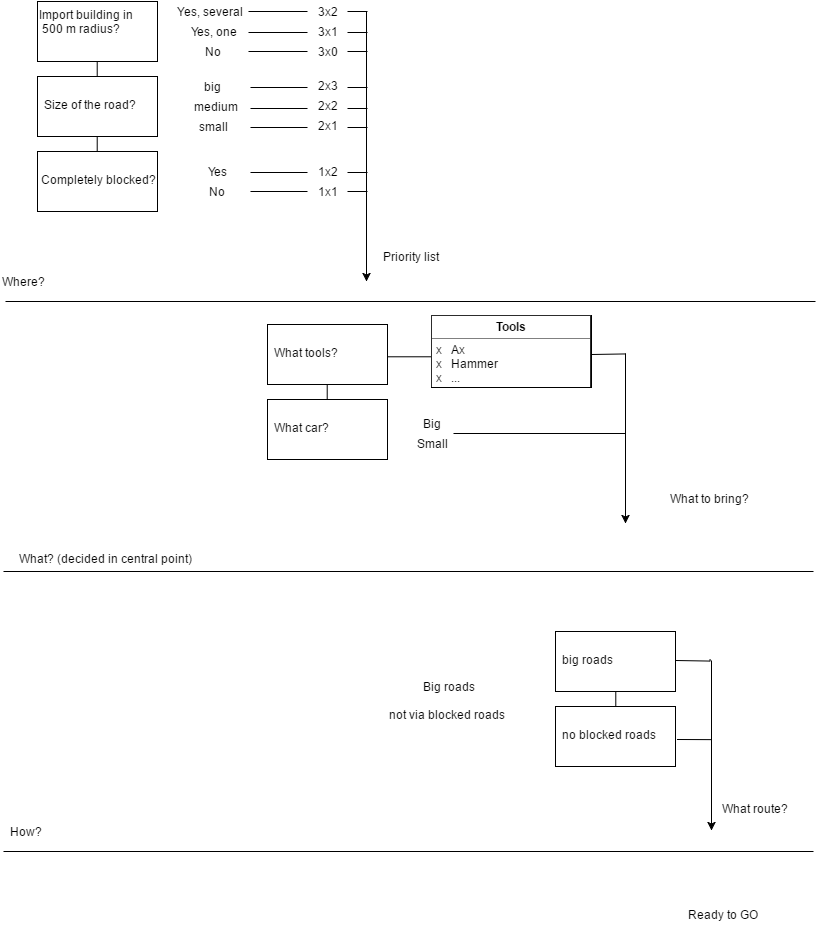

The diagram above was exported from draw.io. Its source (the exported page's mxGraphModel, read from the mxfile embedded in the PNG):
<mxGraphModel dx="1294" dy="599" grid="1" gridSize="10" guides="1" tooltips="1" connect="1" arrows="1" fold="1" page="1" pageScale="1" pageWidth="826" pageHeight="1169" background="#ffffff" math="0" shadow="0">
  <root>
    <mxCell id="0" />
    <mxCell id="1" parent="0" />
    <mxCell id="625611dbe3218666-1" value="" style="endArrow=none;startArrow=none;html=1;startFill=0;endFill=0;" edge="1" parent="1">
      <mxGeometry width="50" height="50" relative="1" as="geometry">
        <mxPoint x="10" y="370" as="sourcePoint" />
        <mxPoint x="820" y="370" as="targetPoint" />
      </mxGeometry>
    </mxCell>
    <mxCell id="625611dbe3218666-2" value="What? (decided in central point)&amp;nbsp;" style="text;html=1;strokeColor=none;fillColor=none;align=center;verticalAlign=middle;whiteSpace=wrap;" vertex="1" parent="1">
      <mxGeometry x="10" y="617" width="200" height="20" as="geometry" />
    </mxCell>
    <mxCell id="625611dbe3218666-3" value="" style="endArrow=none;startArrow=none;html=1;startFill=0;endFill=0;" edge="1" parent="1">
      <mxGeometry x="8" y="640" width="50" height="50" as="geometry">
        <mxPoint x="8" y="640" as="sourcePoint" />
        <mxPoint x="818" y="640" as="targetPoint" />
      </mxGeometry>
    </mxCell>
    <mxCell id="625611dbe3218666-4" value="Where?&amp;nbsp;" style="text;html=1;strokeColor=none;fillColor=none;align=center;verticalAlign=middle;whiteSpace=wrap;" vertex="1" parent="1">
      <mxGeometry x="10" y="340" width="40" height="20" as="geometry" />
    </mxCell>
    <mxCell id="625611dbe3218666-5" value="" style="endArrow=none;startArrow=none;html=1;startFill=0;endFill=0;" edge="1" parent="1">
      <mxGeometry x="8" y="920" width="50" height="50" as="geometry">
        <mxPoint x="8" y="920" as="sourcePoint" />
        <mxPoint x="818" y="920" as="targetPoint" />
      </mxGeometry>
    </mxCell>
    <mxCell id="625611dbe3218666-6" value="How?" style="text;html=1;strokeColor=none;fillColor=none;align=center;verticalAlign=middle;whiteSpace=wrap;" vertex="1" parent="1">
      <mxGeometry x="10" y="890" width="40" height="20" as="geometry" />
    </mxCell>
    <mxCell id="625611dbe3218666-11" value="&amp;nbsp;Big roads&lt;div&gt;&lt;br&gt;&lt;/div&gt;&lt;div&gt;not via blocked roads&lt;/div&gt;&lt;div&gt;&lt;br&gt;&lt;/div&gt;" style="text;html=1;strokeColor=none;fillColor=none;align=center;verticalAlign=middle;whiteSpace=wrap;" vertex="1" parent="1">
      <mxGeometry x="230" y="700" width="440" height="150" as="geometry" />
    </mxCell>
    <mxCell id="625611dbe3218666-12" value="&lt;br class=&quot;Apple-interchange-newline&quot;&gt;" style="text;html=1;" vertex="1" parent="1">
      <mxGeometry x="400" y="760" width="30" height="30" as="geometry" />
    </mxCell>
    <mxCell id="625611dbe3218666-14" value="" style="whiteSpace=wrap;html=1;fillColor=#FFFFFF;" vertex="1" parent="1">
      <mxGeometry x="42" y="70" width="120" height="60" as="geometry" />
    </mxCell>
    <mxCell id="625611dbe3218666-21" style="edgeStyle=orthogonalEdgeStyle;rounded=0;html=1;exitX=0.5;exitY=1;entryX=0.5;entryY=0;startArrow=none;startFill=0;endArrow=none;endFill=0;jettySize=auto;orthogonalLoop=1;" edge="1" parent="1" source="625611dbe3218666-15" target="625611dbe3218666-16">
      <mxGeometry relative="1" as="geometry" />
    </mxCell>
    <mxCell id="625611dbe3218666-15" value="" style="whiteSpace=wrap;html=1;fillColor=#FFFFFF;" vertex="1" parent="1">
      <mxGeometry x="42" y="145" width="120" height="60" as="geometry" />
    </mxCell>
    <mxCell id="625611dbe3218666-16" value="" style="whiteSpace=wrap;html=1;fillColor=#FFFFFF;" vertex="1" parent="1">
      <mxGeometry x="42" y="220" width="120" height="60" as="geometry" />
    </mxCell>
    <mxCell id="625611dbe3218666-20" style="edgeStyle=orthogonalEdgeStyle;rounded=0;html=1;exitX=0.5;exitY=1;entryX=0.5;entryY=0;startArrow=none;startFill=0;endArrow=none;endFill=0;jettySize=auto;orthogonalLoop=1;" edge="1" parent="1" source="625611dbe3218666-17" target="625611dbe3218666-15">
      <mxGeometry relative="1" as="geometry" />
    </mxCell>
    <mxCell id="625611dbe3218666-17" value="Import building in&lt;div&gt;&amp;nbsp;500 m radius?&lt;/div&gt;" style="text;html=1;" vertex="1" parent="1">
      <mxGeometry x="42" y="70" width="120" height="60" as="geometry" />
    </mxCell>
    <mxCell id="625611dbe3218666-22" value="Size of the road?" style="text;html=1;" vertex="1" parent="1">
      <mxGeometry x="47" y="160" width="110" height="30" as="geometry" />
    </mxCell>
    <mxCell id="625611dbe3218666-23" value="Completely blocked?" style="text;html=1;" vertex="1" parent="1">
      <mxGeometry x="44" y="235" width="130" height="30" as="geometry" />
    </mxCell>
    <mxCell id="625611dbe3218666-27" style="edgeStyle=orthogonalEdgeStyle;rounded=0;html=1;exitX=1;exitY=0.5;startArrow=none;startFill=0;endArrow=none;endFill=0;jettySize=auto;orthogonalLoop=1;endSize=12;" edge="1" parent="1">
      <mxGeometry relative="1" as="geometry">
        <mxPoint x="372" y="80" as="targetPoint" />
        <mxPoint x="253" y="80" as="sourcePoint" />
      </mxGeometry>
    </mxCell>
    <mxCell id="625611dbe3218666-24" value="Yes, several" style="text;html=1;strokeColor=none;fillColor=none;align=center;verticalAlign=middle;whiteSpace=wrap;" vertex="1" parent="1">
      <mxGeometry x="174" y="70" width="80" height="20" as="geometry" />
    </mxCell>
    <mxCell id="625611dbe3218666-25" value="Yes, one" style="text;html=1;strokeColor=none;fillColor=none;align=center;verticalAlign=middle;whiteSpace=wrap;" vertex="1" parent="1">
      <mxGeometry x="178" y="90" width="80" height="20" as="geometry" />
    </mxCell>
    <mxCell id="625611dbe3218666-26" value="No" style="text;html=1;strokeColor=none;fillColor=none;align=center;verticalAlign=middle;whiteSpace=wrap;" vertex="1" parent="1">
      <mxGeometry x="178" y="110" width="80" height="20" as="geometry" />
    </mxCell>
    <mxCell id="625611dbe3218666-31" value="big" style="text;html=1;strokeColor=none;fillColor=none;align=center;verticalAlign=middle;whiteSpace=wrap;" vertex="1" parent="1">
      <mxGeometry x="177" y="145" width="80" height="20" as="geometry" />
    </mxCell>
    <mxCell id="625611dbe3218666-32" value="medium" style="text;html=1;strokeColor=none;fillColor=none;align=center;verticalAlign=middle;whiteSpace=wrap;" vertex="1" parent="1">
      <mxGeometry x="180" y="165" width="80" height="20" as="geometry" />
    </mxCell>
    <mxCell id="625611dbe3218666-33" value="small" style="text;html=1;strokeColor=none;fillColor=none;align=center;verticalAlign=middle;whiteSpace=wrap;" vertex="1" parent="1">
      <mxGeometry x="178" y="185" width="80" height="20" as="geometry" />
    </mxCell>
    <mxCell id="625611dbe3218666-35" value="Yes" style="text;html=1;strokeColor=none;fillColor=none;align=center;verticalAlign=middle;whiteSpace=wrap;" vertex="1" parent="1">
      <mxGeometry x="182" y="230" width="80" height="20" as="geometry" />
    </mxCell>
    <mxCell id="625611dbe3218666-36" value="No" style="text;html=1;strokeColor=none;fillColor=none;align=center;verticalAlign=middle;whiteSpace=wrap;" vertex="1" parent="1">
      <mxGeometry x="182" y="250" width="80" height="20" as="geometry" />
    </mxCell>
    <mxCell id="625611dbe3218666-37" style="edgeStyle=orthogonalEdgeStyle;rounded=0;html=1;exitX=1;exitY=0.5;startArrow=none;startFill=0;endArrow=none;endFill=0;jettySize=auto;orthogonalLoop=1;endSize=12;" edge="1" parent="1">
      <mxGeometry x="253" y="101" as="geometry">
        <mxPoint x="372" y="101" as="targetPoint" />
        <mxPoint x="253" y="101" as="sourcePoint" />
      </mxGeometry>
    </mxCell>
    <mxCell id="625611dbe3218666-38" style="edgeStyle=orthogonalEdgeStyle;rounded=0;html=1;exitX=1;exitY=0.5;startArrow=none;startFill=0;endArrow=none;endFill=0;jettySize=auto;orthogonalLoop=1;endSize=12;" edge="1" parent="1">
      <mxGeometry x="253" y="120" as="geometry">
        <mxPoint x="372" y="120" as="targetPoint" />
        <mxPoint x="253" y="120" as="sourcePoint" />
      </mxGeometry>
    </mxCell>
    <mxCell id="625611dbe3218666-39" style="edgeStyle=orthogonalEdgeStyle;rounded=0;html=1;exitX=1;exitY=0.5;startArrow=none;startFill=0;endArrow=none;endFill=0;jettySize=auto;orthogonalLoop=1;endSize=12;" edge="1" parent="1">
      <mxGeometry x="255" y="156" as="geometry">
        <mxPoint x="372" y="156" as="targetPoint" />
        <mxPoint x="255" y="156" as="sourcePoint" />
      </mxGeometry>
    </mxCell>
    <mxCell id="625611dbe3218666-40" style="edgeStyle=orthogonalEdgeStyle;rounded=0;html=1;exitX=1;exitY=0.5;startArrow=none;startFill=0;endArrow=none;endFill=0;jettySize=auto;orthogonalLoop=1;endSize=12;" edge="1" parent="1">
      <mxGeometry x="255" y="177" as="geometry">
        <mxPoint x="372" y="177" as="targetPoint" />
        <mxPoint x="255" y="177" as="sourcePoint" />
      </mxGeometry>
    </mxCell>
    <mxCell id="625611dbe3218666-41" style="edgeStyle=orthogonalEdgeStyle;rounded=0;html=1;exitX=1;exitY=0.5;startArrow=none;startFill=0;endArrow=none;endFill=0;jettySize=auto;orthogonalLoop=1;endSize=12;" edge="1" parent="1">
      <mxGeometry x="255" y="196" as="geometry">
        <mxPoint x="372" y="196" as="targetPoint" />
        <mxPoint x="255" y="196" as="sourcePoint" />
      </mxGeometry>
    </mxCell>
    <mxCell id="625611dbe3218666-43" style="edgeStyle=orthogonalEdgeStyle;rounded=0;html=1;exitX=1;exitY=0.5;startArrow=none;startFill=0;endArrow=none;endFill=0;jettySize=auto;orthogonalLoop=1;endSize=12;" edge="1" parent="1">
      <mxGeometry x="255" y="241" as="geometry">
        <mxPoint x="372" y="241" as="targetPoint" />
        <mxPoint x="255" y="241" as="sourcePoint" />
      </mxGeometry>
    </mxCell>
    <mxCell id="625611dbe3218666-44" style="edgeStyle=orthogonalEdgeStyle;rounded=0;html=1;exitX=1;exitY=0.5;startArrow=none;startFill=0;endArrow=none;endFill=0;jettySize=auto;orthogonalLoop=1;endSize=12;" edge="1" parent="1">
      <mxGeometry x="255" y="260" as="geometry">
        <mxPoint x="372" y="260" as="targetPoint" />
        <mxPoint x="255" y="260" as="sourcePoint" />
      </mxGeometry>
    </mxCell>
    <mxCell id="625611dbe3218666-45" value="3x2" style="text;html=1;strokeColor=none;fillColor=#ffffff;align=center;verticalAlign=middle;whiteSpace=wrap;" vertex="1" parent="1">
      <mxGeometry x="312" y="70" width="40" height="20" as="geometry" />
    </mxCell>
    <mxCell id="625611dbe3218666-46" value="3x1" style="text;html=1;strokeColor=none;fillColor=#ffffff;align=center;verticalAlign=middle;whiteSpace=wrap;" vertex="1" parent="1">
      <mxGeometry x="312" y="90" width="40" height="20" as="geometry" />
    </mxCell>
    <mxCell id="625611dbe3218666-47" value="3x0" style="text;html=1;strokeColor=none;fillColor=#ffffff;align=center;verticalAlign=middle;whiteSpace=wrap;" vertex="1" parent="1">
      <mxGeometry x="312" y="110" width="40" height="20" as="geometry" />
    </mxCell>
    <mxCell id="625611dbe3218666-48" value="2x3" style="text;html=1;strokeColor=none;fillColor=#ffffff;align=center;verticalAlign=middle;whiteSpace=wrap;" vertex="1" parent="1">
      <mxGeometry x="312" y="144" width="40" height="20" as="geometry" />
    </mxCell>
    <mxCell id="625611dbe3218666-49" value="2x2" style="text;html=1;strokeColor=none;fillColor=#ffffff;align=center;verticalAlign=middle;whiteSpace=wrap;" vertex="1" parent="1">
      <mxGeometry x="312" y="164" width="40" height="20" as="geometry" />
    </mxCell>
    <mxCell id="625611dbe3218666-50" value="2x1" style="text;html=1;strokeColor=none;fillColor=#ffffff;align=center;verticalAlign=middle;whiteSpace=wrap;" vertex="1" parent="1">
      <mxGeometry x="312" y="184" width="40" height="20" as="geometry" />
    </mxCell>
    <mxCell id="625611dbe3218666-51" value="1x2" style="text;html=1;strokeColor=none;fillColor=#ffffff;align=center;verticalAlign=middle;whiteSpace=wrap;" vertex="1" parent="1">
      <mxGeometry x="312" y="230" width="40" height="20" as="geometry" />
    </mxCell>
    <mxCell id="625611dbe3218666-52" value="1x1" style="text;html=1;strokeColor=none;fillColor=#ffffff;align=center;verticalAlign=middle;whiteSpace=wrap;" vertex="1" parent="1">
      <mxGeometry x="312" y="250" width="40" height="20" as="geometry" />
    </mxCell>
    <mxCell id="625611dbe3218666-54" value="" style="endArrow=classic;html=1;" edge="1" parent="1">
      <mxGeometry width="50" height="50" relative="1" as="geometry">
        <mxPoint x="371" y="80" as="sourcePoint" />
        <mxPoint x="371" y="350" as="targetPoint" />
      </mxGeometry>
    </mxCell>
    <mxCell id="625611dbe3218666-55" value="Priority list" style="text;html=1;strokeColor=none;fillColor=none;align=center;verticalAlign=middle;whiteSpace=wrap;" vertex="1" parent="1">
      <mxGeometry x="382" y="310" width="68" height="30" as="geometry" />
    </mxCell>
    <mxCell id="625611dbe3218666-56" style="edgeStyle=orthogonalEdgeStyle;rounded=0;html=1;exitX=0.5;exitY=1;entryX=0.5;entryY=0;startArrow=none;startFill=0;endArrow=none;endFill=0;jettySize=auto;orthogonalLoop=1;" edge="1" source="625611dbe3218666-57" target="625611dbe3218666-58" parent="1">
      <mxGeometry x="332" y="453" as="geometry" />
    </mxCell>
    <mxCell id="625611dbe3218666-57" value="" style="whiteSpace=wrap;html=1;fillColor=#FFFFFF;" vertex="1" parent="1">
      <mxGeometry x="272" y="393" width="120" height="60" as="geometry" />
    </mxCell>
    <mxCell id="625611dbe3218666-58" value="" style="whiteSpace=wrap;html=1;fillColor=#FFFFFF;" vertex="1" parent="1">
      <mxGeometry x="272" y="468" width="120" height="60" as="geometry" />
    </mxCell>
    <mxCell id="625611dbe3218666-71" style="edgeStyle=orthogonalEdgeStyle;rounded=0;html=1;startArrow=none;startFill=0;endArrow=none;endFill=0;endSize=12;jettySize=auto;orthogonalLoop=1;entryX=0;entryY=0.5;exitX=1;exitY=0.5;" edge="1" parent="1">
      <mxGeometry relative="1" as="geometry">
        <mxPoint x="460" y="422" as="targetPoint" />
        <mxPoint x="392" y="425" as="sourcePoint" />
        <Array as="points">
          <mxPoint x="440" y="425" />
          <mxPoint x="440" y="419" />
          <mxPoint x="460" y="419" />
        </Array>
      </mxGeometry>
    </mxCell>
    <mxCell id="625611dbe3218666-59" value="What tools?&amp;nbsp;" style="text;html=1;" vertex="1" parent="1">
      <mxGeometry x="277" y="408" width="110" height="30" as="geometry" />
    </mxCell>
    <mxCell id="625611dbe3218666-60" value="What car?" style="text;html=1;" vertex="1" parent="1">
      <mxGeometry x="277" y="483" width="110" height="30" as="geometry" />
    </mxCell>
    <mxCell id="625611dbe3218666-63" value="&lt;table border=&quot;1&quot; width=&quot;100%&quot; cellpadding=&quot;4&quot; style=&quot;width: 100% ; height: 100% ; border-collapse: collapse&quot;&gt;&lt;tbody&gt;&lt;tr&gt;&lt;th align=&quot;center&quot;&gt;Tools&lt;/th&gt;&lt;/tr&gt;&lt;tr&gt;&lt;td align=&quot;center&quot;&gt;&lt;div style=&quot;text-align: left&quot;&gt;&lt;span style=&quot;text-align: left&quot;&gt;x &amp;nbsp; Ax&amp;nbsp;&lt;/span&gt;&lt;/div&gt;&lt;div style=&quot;text-align: left&quot;&gt;&lt;span style=&quot;text-align: left&quot;&gt;x &amp;nbsp; Hammer&lt;/span&gt;&lt;/div&gt;&lt;div style=&quot;text-align: left&quot;&gt;&lt;span style=&quot;text-align: left&quot;&gt;x &amp;nbsp; ...&lt;/span&gt;&lt;/div&gt;&lt;/td&gt;&lt;/tr&gt;&lt;tr&gt;&lt;td align=&quot;center&quot; style=&quot;text-align: left&quot;&gt;&lt;br&gt;&lt;/td&gt;&lt;/tr&gt;&lt;/tbody&gt;&lt;/table&gt;" style="text;html=1;overflow=fill;fillColor=#ffffff;strokeColor=#000000;" vertex="1" parent="1">
      <mxGeometry x="436" y="384" width="160" height="72" as="geometry" />
    </mxCell>
    <mxCell id="625611dbe3218666-65" value="Big" style="text;html=1;strokeColor=none;fillColor=none;align=center;verticalAlign=middle;whiteSpace=wrap;" vertex="1" parent="1">
      <mxGeometry x="396" y="482" width="80" height="20" as="geometry" />
    </mxCell>
    <mxCell id="625611dbe3218666-66" value="Small" style="text;html=1;strokeColor=none;fillColor=none;align=center;verticalAlign=middle;whiteSpace=wrap;" vertex="1" parent="1">
      <mxGeometry x="396" y="502" width="80" height="20" as="geometry" />
    </mxCell>
    <mxCell id="625611dbe3218666-68" style="edgeStyle=orthogonalEdgeStyle;rounded=0;html=1;exitX=1;exitY=0.5;startArrow=none;startFill=0;endArrow=none;endFill=0;jettySize=auto;orthogonalLoop=1;endSize=12;" edge="1" parent="1">
      <mxGeometry x="458" y="502" as="geometry">
        <mxPoint x="630" y="502" as="targetPoint" />
        <mxPoint x="458" y="502" as="sourcePoint" />
      </mxGeometry>
    </mxCell>
    <mxCell id="625611dbe3218666-72" value="" style="endArrow=classic;html=1;" edge="1" parent="1">
      <mxGeometry x="630" y="386" width="50" height="50" as="geometry">
        <mxPoint x="630" y="422" as="sourcePoint" />
        <mxPoint x="630" y="592" as="targetPoint" />
      </mxGeometry>
    </mxCell>
    <mxCell id="625611dbe3218666-73" style="edgeStyle=orthogonalEdgeStyle;rounded=0;html=1;startArrow=none;startFill=0;endArrow=none;endFill=0;jettySize=auto;orthogonalLoop=1;endSize=12;" edge="1" parent="1">
      <mxGeometry x="484" y="423" as="geometry">
        <mxPoint x="630" y="423" as="targetPoint" />
        <mxPoint x="596" y="423" as="sourcePoint" />
      </mxGeometry>
    </mxCell>
    <mxCell id="625611dbe3218666-74" style="edgeStyle=orthogonalEdgeStyle;rounded=0;html=1;exitX=0.5;exitY=1;entryX=0.5;entryY=0;startArrow=none;startFill=0;endArrow=none;endFill=0;jettySize=auto;orthogonalLoop=1;" edge="1" source="625611dbe3218666-75" target="625611dbe3218666-76" parent="1">
      <mxGeometry x="620" y="760" as="geometry" />
    </mxCell>
    <mxCell id="625611dbe3218666-75" value="" style="whiteSpace=wrap;html=1;fillColor=#FFFFFF;" vertex="1" parent="1">
      <mxGeometry x="560" y="700" width="120" height="60" as="geometry" />
    </mxCell>
    <mxCell id="625611dbe3218666-76" value="" style="whiteSpace=wrap;html=1;fillColor=#FFFFFF;" vertex="1" parent="1">
      <mxGeometry x="560" y="775" width="120" height="60" as="geometry" />
    </mxCell>
    <mxCell id="625611dbe3218666-77" value="big roads" style="text;html=1;" vertex="1" parent="1">
      <mxGeometry x="565" y="715" width="110" height="30" as="geometry" />
    </mxCell>
    <mxCell id="625611dbe3218666-78" value="no blocked roads" style="text;html=1;" vertex="1" parent="1">
      <mxGeometry x="565" y="790" width="110" height="30" as="geometry" />
    </mxCell>
    <mxCell id="625611dbe3218666-79" value="What to bring?" style="text;html=1;strokeColor=none;fillColor=none;align=center;verticalAlign=middle;whiteSpace=wrap;" vertex="1" parent="1">
      <mxGeometry x="646" y="554" width="134" height="26" as="geometry" />
    </mxCell>
    <mxCell id="625611dbe3218666-80" value="" style="endArrow=classic;html=1;" edge="1" parent="1">
      <mxGeometry x="716" y="693" width="50" height="50" as="geometry">
        <mxPoint x="716" y="729" as="sourcePoint" />
        <mxPoint x="716" y="899" as="targetPoint" />
      </mxGeometry>
    </mxCell>
    <mxCell id="625611dbe3218666-81" style="edgeStyle=orthogonalEdgeStyle;rounded=0;html=1;startArrow=none;startFill=0;endArrow=none;endFill=0;jettySize=auto;orthogonalLoop=1;endSize=12;" edge="1" parent="1">
      <mxGeometry x="568" y="729" as="geometry">
        <mxPoint x="714.2857142857144" y="728.4285714285714" as="targetPoint" />
        <mxPoint x="680.0000000000002" y="729" as="sourcePoint" />
      </mxGeometry>
    </mxCell>
    <mxCell id="625611dbe3218666-82" style="edgeStyle=orthogonalEdgeStyle;rounded=0;html=1;startArrow=none;startFill=0;endArrow=none;endFill=0;jettySize=auto;orthogonalLoop=1;endSize=12;" edge="1" parent="1">
      <mxGeometry x="570" y="808" as="geometry">
        <mxPoint x="716.5714285714287" y="807.1428571428573" as="targetPoint" />
        <mxPoint x="682.0000000000005" y="808" as="sourcePoint" />
      </mxGeometry>
    </mxCell>
    <mxCell id="625611dbe3218666-83" value="What route?" style="text;html=1;strokeColor=none;fillColor=none;align=center;verticalAlign=middle;whiteSpace=wrap;" vertex="1" parent="1">
      <mxGeometry x="692" y="864" width="134" height="26" as="geometry" />
    </mxCell>
    <mxCell id="625611dbe3218666-84" value="Ready to GO" style="text;html=1;strokeColor=none;fillColor=none;align=center;verticalAlign=middle;whiteSpace=wrap;" vertex="1" parent="1">
      <mxGeometry x="660" y="970" width="134" height="26" as="geometry" />
    </mxCell>
  </root>
</mxGraphModel>